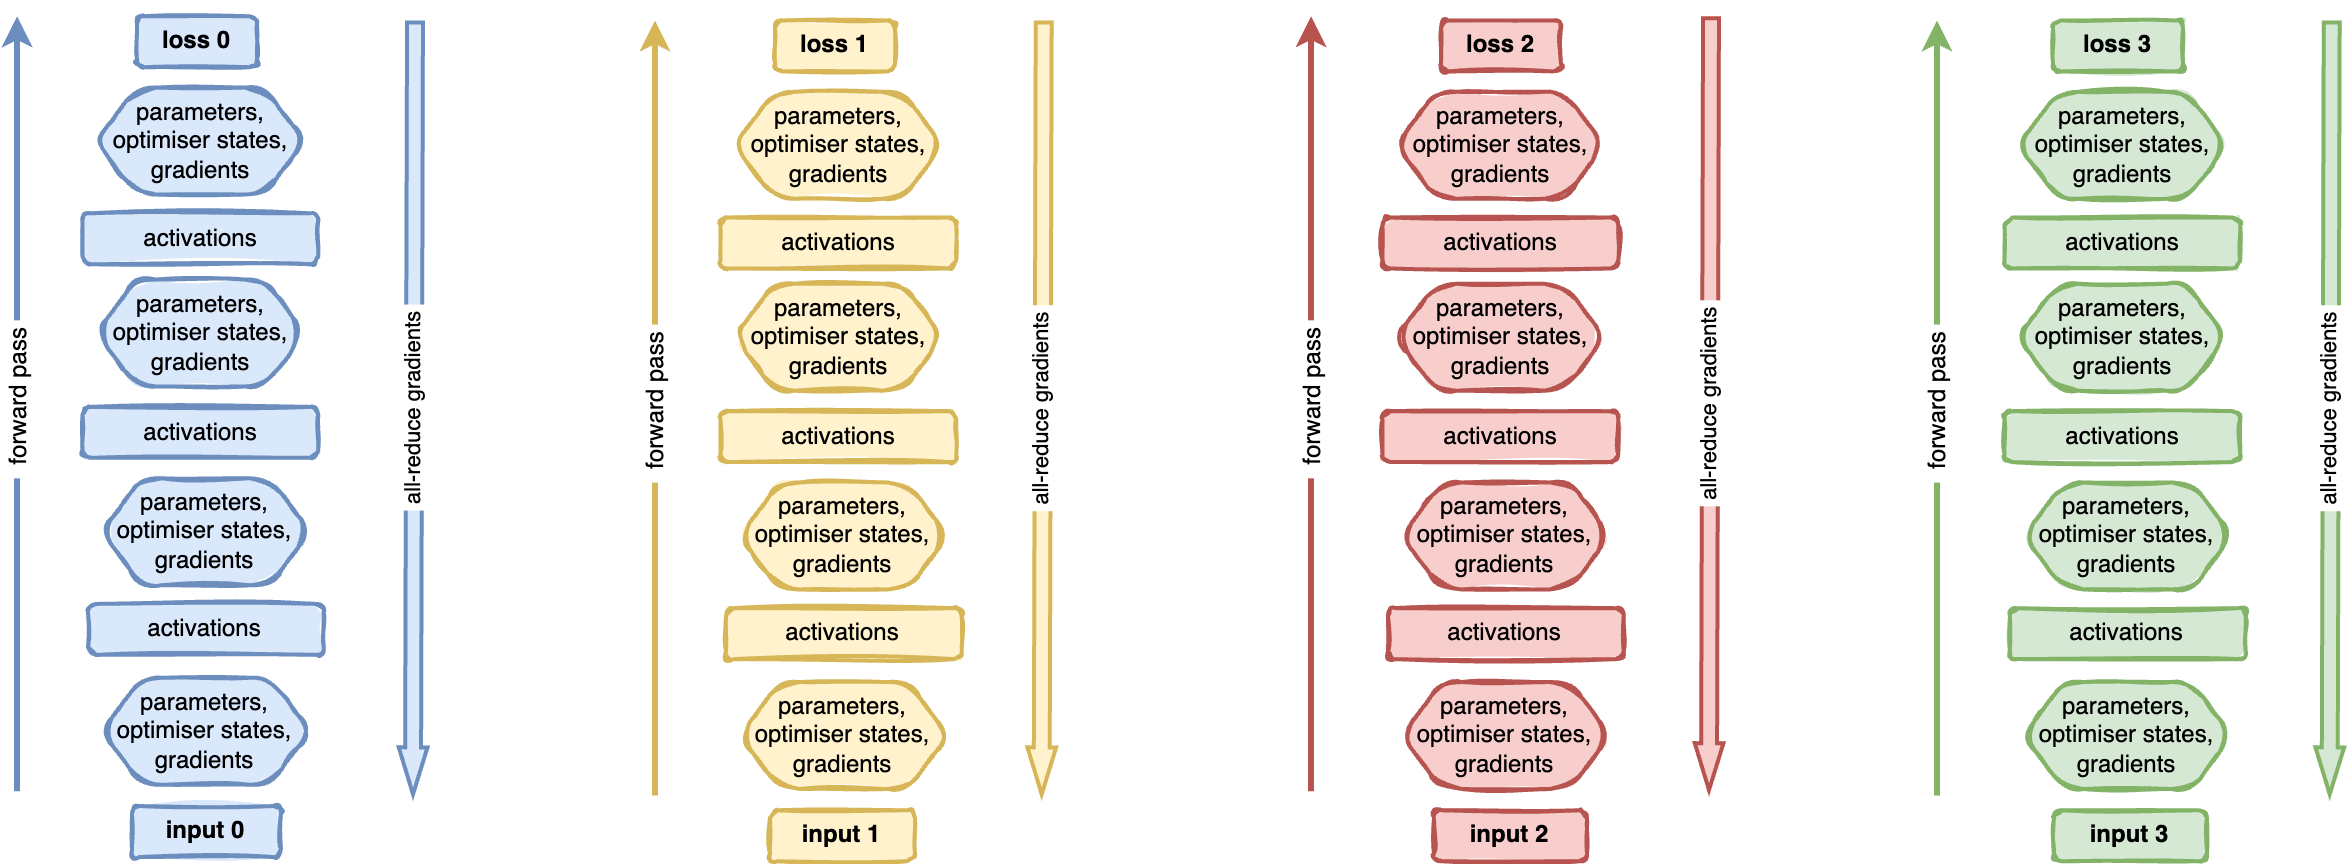

The diagram above was exported from draw.io. Its source (the exported page's mxGraphModel, read from the mxfile embedded in the PNG):
<mxGraphModel dx="2093" dy="691" grid="1" gridSize="10" guides="1" tooltips="1" connect="1" arrows="1" fold="1" page="1" pageScale="1" pageWidth="827" pageHeight="1169" math="0" shadow="0">
  <root>
    <mxCell id="0" />
    <mxCell id="1" parent="0" />
    <mxCell id="2" value="activations" style="rounded=1;whiteSpace=wrap;html=1;strokeWidth=2;fillWeight=4;hachureGap=8;hachureAngle=45;fillColor=#d5e8d4;sketch=1;strokeColor=#82b366;fontSize=12;fontStyle=0;fillStyle=solid;" vertex="1" parent="1">
      <mxGeometry x="1010.7408629441625" y="457.0666331658292" width="117.86802030456853" height="25.477386934673365" as="geometry" />
    </mxCell>
    <mxCell id="3" value="activations" style="rounded=1;whiteSpace=wrap;html=1;strokeWidth=2;fillWeight=4;hachureGap=8;hachureAngle=45;fillColor=#d5e8d4;sketch=1;strokeColor=#82b366;fontSize=12;fontStyle=0;fillStyle=solid;" vertex="1" parent="1">
      <mxGeometry x="1013.4819796954316" y="555.5791959798995" width="117.86802030456853" height="25.477386934673365" as="geometry" />
    </mxCell>
    <mxCell id="4" value="parameters,&lt;div style=&quot;font-size: 12px;&quot;&gt;optimiser states,&lt;/div&gt;&lt;div style=&quot;font-size: 12px;&quot;&gt;gradients&lt;/div&gt;" style="shape=hexagon;perimeter=hexagonPerimeter2;whiteSpace=wrap;html=1;fixedSize=1;fontSize=12;fillColor=#d5e8d4;strokeColor=#82b366;rounded=1;strokeWidth=2;fillWeight=4;hachureGap=8;hachureAngle=45;sketch=1;fontStyle=0;fillStyle=solid;" vertex="1" parent="1">
      <mxGeometry x="1020.334771573604" y="492.7349748743719" width="104.16243654822334" height="53.502512562814076" as="geometry" />
    </mxCell>
    <mxCell id="5" value="parameters,&lt;div style=&quot;font-size: 12px;&quot;&gt;optimiser states,&lt;/div&gt;&lt;div style=&quot;font-size: 12px;&quot;&gt;gradients&lt;/div&gt;" style="shape=hexagon;perimeter=hexagonPerimeter2;whiteSpace=wrap;html=1;fixedSize=1;fontSize=12;fillColor=#d5e8d4;strokeColor=#82b366;rounded=1;strokeWidth=2;fillWeight=4;hachureGap=8;hachureAngle=45;sketch=1;fontStyle=0;fillStyle=solid;" vertex="1" parent="1">
      <mxGeometry x="1017.5936548223351" y="393.37316582914576" width="104.16243654822334" height="53.502512562814076" as="geometry" />
    </mxCell>
    <mxCell id="6" value="loss 3" style="rounded=1;whiteSpace=wrap;html=1;strokeWidth=2;fillWeight=4;hachureGap=8;hachureAngle=45;fillColor=#d5e8d4;sketch=1;strokeColor=#82b366;fontSize=12;fontStyle=1;fillStyle=solid;" vertex="1" parent="1">
      <mxGeometry x="1035" y="261.74" width="65" height="25.48" as="geometry" />
    </mxCell>
    <mxCell id="7" value="activations" style="rounded=1;whiteSpace=wrap;html=1;strokeWidth=2;fillWeight=4;hachureGap=8;hachureAngle=45;fillColor=#d5e8d4;sketch=1;strokeColor=#82b366;fontSize=12;fontStyle=0;fillStyle=solid;" vertex="1" parent="1">
      <mxGeometry x="1010.7408629441625" y="360.25256281407036" width="117.86802030456853" height="25.477386934673365" as="geometry" />
    </mxCell>
    <mxCell id="8" value="parameters,&lt;div style=&quot;font-size: 12px;&quot;&gt;optimiser states,&lt;/div&gt;&lt;div style=&quot;font-size: 12px;&quot;&gt;gradients&lt;/div&gt;" style="shape=hexagon;perimeter=hexagonPerimeter2;whiteSpace=wrap;html=1;fixedSize=1;fontSize=12;fillColor=#d5e8d4;strokeColor=#82b366;rounded=1;strokeWidth=2;fillWeight=4;hachureGap=8;hachureAngle=45;sketch=1;fontStyle=0;fillStyle=solid;" vertex="1" parent="1">
      <mxGeometry x="1017.5936548223351" y="297.4083417085427" width="104.16243654822334" height="53.502512562814076" as="geometry" />
    </mxCell>
    <mxCell id="9" value="parameters,&lt;div style=&quot;font-size: 12px;&quot;&gt;optimiser states,&lt;/div&gt;&lt;div style=&quot;font-size: 12px;&quot;&gt;gradients&lt;/div&gt;" style="shape=hexagon;perimeter=hexagonPerimeter2;whiteSpace=wrap;html=1;fixedSize=1;fontSize=12;fillColor=#d5e8d4;strokeColor=#82b366;rounded=1;strokeWidth=2;fillWeight=4;hachureGap=8;hachureAngle=45;sketch=1;fontStyle=0;fillStyle=solid;" vertex="1" parent="1">
      <mxGeometry x="1020.334771573604" y="592.5214070351759" width="104.16243654822334" height="53.502512562814076" as="geometry" />
    </mxCell>
    <mxCell id="10" value="input 3" style="rounded=1;whiteSpace=wrap;html=1;strokeWidth=2;fillWeight=4;hachureGap=8;hachureAngle=45;fillColor=#d5e8d4;sketch=1;strokeColor=#82b366;fontSize=12;fontStyle=1;fillStyle=solid;" vertex="1" parent="1">
      <mxGeometry x="1035.48" y="656.64" width="76.52" height="25.48" as="geometry" />
    </mxCell>
    <mxCell id="11" value="activations" style="rounded=1;whiteSpace=wrap;html=1;strokeWidth=2;fillWeight=4;hachureGap=8;hachureAngle=45;fillColor=#dae8fc;sketch=1;strokeColor=#6c8ebf;fontSize=12;fontStyle=0;fillStyle=solid;" vertex="1" parent="1">
      <mxGeometry x="49.74111675126903" y="454.9497487437186" width="117.86802030456853" height="25.477386934673365" as="geometry" />
    </mxCell>
    <mxCell id="12" value="activations" style="rounded=1;whiteSpace=wrap;html=1;strokeWidth=2;fillWeight=4;hachureGap=8;hachureAngle=45;fillColor=#dae8fc;sketch=1;strokeColor=#6c8ebf;fontSize=12;fontStyle=0;fillStyle=solid;" vertex="1" parent="1">
      <mxGeometry x="52.48223350253807" y="553.462311557789" width="117.86802030456853" height="25.477386934673365" as="geometry" />
    </mxCell>
    <mxCell id="13" value="parameters,&lt;div style=&quot;font-size: 12px;&quot;&gt;optimiser states,&lt;/div&gt;&lt;div style=&quot;font-size: 12px;&quot;&gt;gradients&lt;/div&gt;" style="shape=hexagon;perimeter=hexagonPerimeter2;whiteSpace=wrap;html=1;fixedSize=1;fontSize=12;fillColor=#dae8fc;strokeColor=#6c8ebf;rounded=1;strokeWidth=2;fillWeight=4;hachureGap=8;hachureAngle=45;sketch=1;fontStyle=0;fillStyle=solid;" vertex="1" parent="1">
      <mxGeometry x="59.335025380710654" y="490.6180904522613" width="104.16243654822334" height="53.502512562814076" as="geometry" />
    </mxCell>
    <mxCell id="14" value="parameters,&lt;div style=&quot;font-size: 12px;&quot;&gt;optimiser states,&lt;/div&gt;&lt;div style=&quot;font-size: 12px;&quot;&gt;gradients&lt;/div&gt;" style="shape=hexagon;perimeter=hexagonPerimeter2;whiteSpace=wrap;html=1;fixedSize=1;fontSize=12;fillColor=#dae8fc;strokeColor=#6c8ebf;rounded=1;strokeWidth=2;fillWeight=4;hachureGap=8;hachureAngle=45;sketch=1;fontStyle=0;fillStyle=solid;" vertex="1" parent="1">
      <mxGeometry x="56.59390862944163" y="391.2562814070352" width="104.16243654822334" height="53.502512562814076" as="geometry" />
    </mxCell>
    <mxCell id="15" value="loss 0" style="rounded=1;whiteSpace=wrap;html=1;strokeWidth=2;fillWeight=4;hachureGap=8;hachureAngle=45;fillColor=#dae8fc;sketch=1;strokeColor=#6c8ebf;fontSize=12;fontStyle=1;fillStyle=solid;" vertex="1" parent="1">
      <mxGeometry x="77" y="259.62" width="60" height="25.48" as="geometry" />
    </mxCell>
    <mxCell id="16" value="activations" style="rounded=1;whiteSpace=wrap;html=1;strokeWidth=2;fillWeight=4;hachureGap=8;hachureAngle=45;fillColor=#dae8fc;sketch=1;strokeColor=#6c8ebf;fontSize=12;fontStyle=0;fillStyle=solid;" vertex="1" parent="1">
      <mxGeometry x="49.74111675126903" y="358.1356783919598" width="117.86802030456853" height="25.477386934673365" as="geometry" />
    </mxCell>
    <mxCell id="17" value="parameters,&lt;div style=&quot;font-size: 12px;&quot;&gt;optimiser states,&lt;/div&gt;&lt;div style=&quot;font-size: 12px;&quot;&gt;gradients&lt;/div&gt;" style="shape=hexagon;perimeter=hexagonPerimeter2;whiteSpace=wrap;html=1;fixedSize=1;fontSize=12;fillColor=#dae8fc;strokeColor=#6c8ebf;rounded=1;strokeWidth=2;fillWeight=4;hachureGap=8;hachureAngle=45;sketch=1;fontStyle=0;fillStyle=solid;" vertex="1" parent="1">
      <mxGeometry x="56.59390862944163" y="295.29145728643215" width="104.16243654822334" height="53.502512562814076" as="geometry" />
    </mxCell>
    <mxCell id="18" value="parameters,&lt;div style=&quot;font-size: 12px;&quot;&gt;optimiser states,&lt;/div&gt;&lt;div style=&quot;font-size: 12px;&quot;&gt;gradients&lt;/div&gt;" style="shape=hexagon;perimeter=hexagonPerimeter2;whiteSpace=wrap;html=1;fixedSize=1;fontSize=12;fillColor=#dae8fc;strokeColor=#6c8ebf;rounded=1;strokeWidth=2;fillWeight=4;hachureGap=8;hachureAngle=45;sketch=1;fontStyle=0;fillStyle=solid;" vertex="1" parent="1">
      <mxGeometry x="59.335025380710654" y="590.4045226130654" width="104.16243654822334" height="53.502512562814076" as="geometry" />
    </mxCell>
    <mxCell id="19" value="input 0" style="rounded=1;whiteSpace=wrap;html=1;strokeWidth=2;fillWeight=4;hachureGap=8;hachureAngle=45;fillColor=#dae8fc;sketch=1;strokeColor=#6c8ebf;fontSize=12;fontStyle=1;fillStyle=solid;" vertex="1" parent="1">
      <mxGeometry x="74.47999999999999" y="654.52" width="74.52" height="25.48" as="geometry" />
    </mxCell>
    <mxCell id="20" value="activations" style="rounded=1;whiteSpace=wrap;html=1;strokeWidth=2;fillWeight=4;hachureGap=8;hachureAngle=45;fillColor=#fff2cc;sketch=1;strokeColor=#d6b656;fontSize=12;fontStyle=0;fillStyle=solid;" vertex="1" parent="1">
      <mxGeometry x="368.7391878172589" y="457.0697487437186" width="117.86802030456853" height="25.477386934673365" as="geometry" />
    </mxCell>
    <mxCell id="21" value="activations" style="rounded=1;whiteSpace=wrap;html=1;strokeWidth=2;fillWeight=4;hachureGap=8;hachureAngle=45;fillColor=#fff2cc;sketch=1;strokeColor=#d6b656;fontSize=12;fontStyle=0;fillStyle=solid;" vertex="1" parent="1">
      <mxGeometry x="371.4803045685279" y="555.582311557789" width="117.86802030456853" height="25.477386934673365" as="geometry" />
    </mxCell>
    <mxCell id="22" value="parameters,&lt;div style=&quot;font-size: 12px;&quot;&gt;optimiser states,&lt;/div&gt;&lt;div style=&quot;font-size: 12px;&quot;&gt;gradients&lt;/div&gt;" style="shape=hexagon;perimeter=hexagonPerimeter2;whiteSpace=wrap;html=1;fixedSize=1;fontSize=12;fillColor=#fff2cc;strokeColor=#d6b656;rounded=1;strokeWidth=2;fillWeight=4;hachureGap=8;hachureAngle=45;sketch=1;fontStyle=0;fillStyle=solid;" vertex="1" parent="1">
      <mxGeometry x="378.33309644670055" y="492.7380904522613" width="104.16243654822334" height="53.502512562814076" as="geometry" />
    </mxCell>
    <mxCell id="23" value="parameters,&lt;div style=&quot;font-size: 12px;&quot;&gt;optimiser states,&lt;/div&gt;&lt;div style=&quot;font-size: 12px;&quot;&gt;gradients&lt;/div&gt;" style="shape=hexagon;perimeter=hexagonPerimeter2;whiteSpace=wrap;html=1;fixedSize=1;fontSize=12;fillColor=#fff2cc;strokeColor=#d6b656;rounded=1;strokeWidth=2;fillWeight=4;hachureGap=8;hachureAngle=45;sketch=1;fontStyle=0;fillStyle=solid;" vertex="1" parent="1">
      <mxGeometry x="375.5919796954315" y="393.3762814070352" width="104.16243654822334" height="53.502512562814076" as="geometry" />
    </mxCell>
    <mxCell id="24" value="loss 1" style="rounded=1;whiteSpace=wrap;html=1;strokeWidth=2;fillWeight=4;hachureGap=8;hachureAngle=45;fillColor=#fff2cc;sketch=1;strokeColor=#d6b656;fontSize=12;fontStyle=1;fillStyle=solid;" vertex="1" parent="1">
      <mxGeometry x="396" y="261.74" width="60" height="25.48" as="geometry" />
    </mxCell>
    <mxCell id="25" value="activations" style="rounded=1;whiteSpace=wrap;html=1;strokeWidth=2;fillWeight=4;hachureGap=8;hachureAngle=45;fillColor=#fff2cc;sketch=1;strokeColor=#d6b656;fontSize=12;fontStyle=0;fillStyle=solid;" vertex="1" parent="1">
      <mxGeometry x="368.7391878172589" y="360.2556783919598" width="117.86802030456853" height="25.477386934673365" as="geometry" />
    </mxCell>
    <mxCell id="26" value="parameters,&lt;div style=&quot;font-size: 12px;&quot;&gt;optimiser states,&lt;/div&gt;&lt;div style=&quot;font-size: 12px;&quot;&gt;gradients&lt;/div&gt;" style="shape=hexagon;perimeter=hexagonPerimeter2;whiteSpace=wrap;html=1;fixedSize=1;fontSize=12;fillColor=#fff2cc;strokeColor=#d6b656;rounded=1;strokeWidth=2;fillWeight=4;hachureGap=8;hachureAngle=45;sketch=1;fontStyle=0;fillStyle=solid;" vertex="1" parent="1">
      <mxGeometry x="375.5919796954315" y="297.41145728643215" width="104.16243654822334" height="53.502512562814076" as="geometry" />
    </mxCell>
    <mxCell id="27" value="parameters,&lt;div style=&quot;font-size: 12px;&quot;&gt;optimiser states,&lt;/div&gt;&lt;div style=&quot;font-size: 12px;&quot;&gt;gradients&lt;/div&gt;" style="shape=hexagon;perimeter=hexagonPerimeter2;whiteSpace=wrap;html=1;fixedSize=1;fontSize=12;fillColor=#fff2cc;strokeColor=#d6b656;rounded=1;strokeWidth=2;fillWeight=4;hachureGap=8;hachureAngle=45;sketch=1;fontStyle=0;fillStyle=solid;" vertex="1" parent="1">
      <mxGeometry x="378.33309644670055" y="592.5245226130653" width="104.16243654822334" height="53.502512562814076" as="geometry" />
    </mxCell>
    <mxCell id="28" value="input 1" style="rounded=1;whiteSpace=wrap;html=1;strokeWidth=2;fillWeight=4;hachureGap=8;hachureAngle=45;fillColor=#fff2cc;sketch=1;strokeColor=#d6b656;fontSize=12;fontStyle=1;fillStyle=solid;" vertex="1" parent="1">
      <mxGeometry x="393.48" y="656.64" width="72.52" height="25.48" as="geometry" />
    </mxCell>
    <mxCell id="29" value="activations" style="rounded=1;whiteSpace=wrap;html=1;strokeWidth=2;fillWeight=4;hachureGap=8;hachureAngle=45;fillColor=#f8cecc;sketch=1;strokeColor=#b85450;fontSize=12;fontStyle=0;fillStyle=solid;" vertex="1" parent="1">
      <mxGeometry x="699.7450253807106" y="457.0666331658292" width="117.86802030456853" height="25.477386934673365" as="geometry" />
    </mxCell>
    <mxCell id="30" value="activations" style="rounded=1;whiteSpace=wrap;html=1;strokeWidth=2;fillWeight=4;hachureGap=8;hachureAngle=45;fillColor=#f8cecc;sketch=1;strokeColor=#b85450;fontSize=12;fontStyle=0;fillStyle=solid;" vertex="1" parent="1">
      <mxGeometry x="702.4861421319797" y="555.5791959798995" width="117.86802030456853" height="25.477386934673365" as="geometry" />
    </mxCell>
    <mxCell id="31" value="parameters,&lt;div style=&quot;font-size: 12px;&quot;&gt;optimiser states,&lt;/div&gt;&lt;div style=&quot;font-size: 12px;&quot;&gt;gradients&lt;/div&gt;" style="shape=hexagon;perimeter=hexagonPerimeter2;whiteSpace=wrap;html=1;fixedSize=1;fontSize=12;fillColor=#f8cecc;strokeColor=#b85450;rounded=1;strokeWidth=2;fillWeight=4;hachureGap=8;hachureAngle=45;sketch=1;fontStyle=0;fillStyle=solid;" vertex="1" parent="1">
      <mxGeometry x="709.3389340101523" y="492.7349748743719" width="104.16243654822334" height="53.502512562814076" as="geometry" />
    </mxCell>
    <mxCell id="32" value="parameters,&lt;div style=&quot;font-size: 12px;&quot;&gt;optimiser states,&lt;/div&gt;&lt;div style=&quot;font-size: 12px;&quot;&gt;gradients&lt;/div&gt;" style="shape=hexagon;perimeter=hexagonPerimeter2;whiteSpace=wrap;html=1;fixedSize=1;fontSize=12;fillColor=#f8cecc;strokeColor=#b85450;rounded=1;strokeWidth=2;fillWeight=4;hachureGap=8;hachureAngle=45;sketch=1;fontStyle=0;fillStyle=solid;" vertex="1" parent="1">
      <mxGeometry x="706.5978172588832" y="393.37316582914576" width="104.16243654822334" height="53.502512562814076" as="geometry" />
    </mxCell>
    <mxCell id="33" value="loss 2" style="rounded=1;whiteSpace=wrap;html=1;strokeWidth=2;fillWeight=4;hachureGap=8;hachureAngle=45;fillColor=#f8cecc;sketch=1;strokeColor=#b85450;fontSize=12;fontStyle=1;fillStyle=solid;" vertex="1" parent="1">
      <mxGeometry x="729" y="261.74" width="60" height="25.48" as="geometry" />
    </mxCell>
    <mxCell id="34" value="activations" style="rounded=1;whiteSpace=wrap;html=1;strokeWidth=2;fillWeight=4;hachureGap=8;hachureAngle=45;fillColor=#f8cecc;sketch=1;strokeColor=#b85450;fontSize=12;fontStyle=0;fillStyle=solid;" vertex="1" parent="1">
      <mxGeometry x="699.7450253807106" y="360.25256281407036" width="117.86802030456853" height="25.477386934673365" as="geometry" />
    </mxCell>
    <mxCell id="35" value="parameters,&lt;div style=&quot;font-size: 12px;&quot;&gt;optimiser states,&lt;/div&gt;&lt;div style=&quot;font-size: 12px;&quot;&gt;gradients&lt;/div&gt;" style="shape=hexagon;perimeter=hexagonPerimeter2;whiteSpace=wrap;html=1;fixedSize=1;fontSize=12;fillColor=#f8cecc;strokeColor=#b85450;rounded=1;strokeWidth=2;fillWeight=4;hachureGap=8;hachureAngle=45;sketch=1;fontStyle=0;fillStyle=solid;" vertex="1" parent="1">
      <mxGeometry x="706.5978172588832" y="297.4083417085427" width="104.16243654822334" height="53.502512562814076" as="geometry" />
    </mxCell>
    <mxCell id="36" value="parameters,&lt;div style=&quot;font-size: 12px;&quot;&gt;optimiser states,&lt;/div&gt;&lt;div style=&quot;font-size: 12px;&quot;&gt;gradients&lt;/div&gt;" style="shape=hexagon;perimeter=hexagonPerimeter2;whiteSpace=wrap;html=1;fixedSize=1;fontSize=12;fillColor=#f8cecc;strokeColor=#b85450;rounded=1;strokeWidth=2;fillWeight=4;hachureGap=8;hachureAngle=45;sketch=1;fontStyle=0;fillStyle=solid;" vertex="1" parent="1">
      <mxGeometry x="709.3389340101523" y="592.5214070351759" width="104.16243654822334" height="53.502512562814076" as="geometry" />
    </mxCell>
    <mxCell id="37" value="input 2" style="rounded=1;whiteSpace=wrap;html=1;strokeWidth=2;fillWeight=4;hachureGap=8;hachureAngle=45;fillColor=#f8cecc;sketch=1;strokeColor=#b85450;fontSize=12;fontStyle=1;fillStyle=solid;" vertex="1" parent="1">
      <mxGeometry x="725.49" y="656.64" width="76.51" height="25.48" as="geometry" />
    </mxCell>
    <mxCell id="38" value="" style="endArrow=classic;html=1;rounded=0;fillColor=#dae8fc;strokeColor=#6c8ebf;strokeWidth=3;" edge="1" parent="1">
      <mxGeometry width="50" height="50" relative="1" as="geometry">
        <mxPoint x="17" y="647.1717043470053" as="sourcePoint" />
        <mxPoint x="17" y="259.6227356397791" as="targetPoint" />
      </mxGeometry>
    </mxCell>
    <mxCell id="39" value="&lt;font style=&quot;font-size: 12px;&quot;&gt;&amp;nbsp; forward pass&amp;nbsp;&lt;/font&gt;" style="edgeLabel;html=1;align=center;verticalAlign=middle;resizable=0;points=[];rotation=-90;" vertex="1" connectable="0" parent="38">
      <mxGeometry x="-0.0635" y="-2" relative="1" as="geometry">
        <mxPoint x="-2" y="-13" as="offset" />
      </mxGeometry>
    </mxCell>
    <mxCell id="40" value="" style="shape=flexArrow;endArrow=classic;html=1;rounded=0;fillColor=#dae8fc;strokeColor=#6c8ebf;width=6.9565217391304355;endSize=7.147826086956523;endWidth=4.385633270321361;strokeWidth=2;" edge="1" parent="1">
      <mxGeometry width="50" height="50" relative="1" as="geometry">
        <mxPoint x="216" y="261.74483173644217" as="sourcePoint" />
        <mxPoint x="215" y="649.6444399867844" as="targetPoint" />
      </mxGeometry>
    </mxCell>
    <mxCell id="41" value="&amp;nbsp;all-reduce gradients&amp;nbsp;" style="edgeLabel;html=1;align=center;verticalAlign=middle;resizable=0;points=[];rotation=-90;" vertex="1" connectable="0" parent="40">
      <mxGeometry x="-0.0613" y="2" relative="1" as="geometry">
        <mxPoint x="-3" y="13" as="offset" />
      </mxGeometry>
    </mxCell>
    <mxCell id="42" value="" style="endArrow=classic;html=1;rounded=0;fillColor=#fff2cc;strokeColor=#d6b656;strokeWidth=3;" edge="1" parent="1">
      <mxGeometry width="50" height="50" relative="1" as="geometry">
        <mxPoint x="336" y="649.2872643602209" as="sourcePoint" />
        <mxPoint x="336" y="261.7382956529948" as="targetPoint" />
      </mxGeometry>
    </mxCell>
    <mxCell id="43" value="&lt;font style=&quot;font-size: 12px;&quot;&gt;&amp;nbsp; forward pass&amp;nbsp;&lt;/font&gt;" style="edgeLabel;html=1;align=center;verticalAlign=middle;resizable=0;points=[];rotation=-90;" vertex="1" connectable="0" parent="42">
      <mxGeometry x="-0.0635" y="-2" relative="1" as="geometry">
        <mxPoint x="-2" y="-13" as="offset" />
      </mxGeometry>
    </mxCell>
    <mxCell id="44" value="" style="shape=flexArrow;endArrow=classic;html=1;rounded=0;fillColor=#fff2cc;strokeColor=#d6b656;width=6.9565217391304355;endSize=7.147826086956523;endWidth=4.385633270321361;strokeWidth=2;" edge="1" parent="1">
      <mxGeometry width="50" height="50" relative="1" as="geometry">
        <mxPoint x="530.35" y="261.7403917496578" as="sourcePoint" />
        <mxPoint x="529.35" y="649.64" as="targetPoint" />
      </mxGeometry>
    </mxCell>
    <mxCell id="45" value="&amp;nbsp;all-reduce gradients&amp;nbsp;" style="edgeLabel;html=1;align=center;verticalAlign=middle;resizable=0;points=[];rotation=-90;" vertex="1" connectable="0" parent="44">
      <mxGeometry x="-0.0613" y="2" relative="1" as="geometry">
        <mxPoint x="-3" y="13" as="offset" />
      </mxGeometry>
    </mxCell>
    <mxCell id="46" value="" style="endArrow=classic;html=1;rounded=0;fillColor=#f8cecc;strokeColor=#b85450;strokeWidth=3;" edge="1" parent="1">
      <mxGeometry width="50" height="50" relative="1" as="geometry">
        <mxPoint x="664" y="647.1689687072261" as="sourcePoint" />
        <mxPoint x="664" y="259.62" as="targetPoint" />
      </mxGeometry>
    </mxCell>
    <mxCell id="47" value="&lt;font style=&quot;font-size: 12px;&quot;&gt;&amp;nbsp; forward pass&amp;nbsp;&lt;/font&gt;" style="edgeLabel;html=1;align=center;verticalAlign=middle;resizable=0;points=[];rotation=-90;" vertex="1" connectable="0" parent="46">
      <mxGeometry x="-0.0635" y="-2" relative="1" as="geometry">
        <mxPoint x="-2" y="-13" as="offset" />
      </mxGeometry>
    </mxCell>
    <mxCell id="48" value="" style="shape=flexArrow;endArrow=classic;html=1;rounded=0;fillColor=#f8cecc;strokeColor=#b85450;width=6.9565217391304355;endSize=7.147826086956523;endWidth=4.385633270321361;strokeWidth=2;" edge="1" parent="1">
      <mxGeometry width="50" height="50" relative="1" as="geometry">
        <mxPoint x="864" y="259.6220960966631" as="sourcePoint" />
        <mxPoint x="863" y="647.5217043470052" as="targetPoint" />
      </mxGeometry>
    </mxCell>
    <mxCell id="49" value="&amp;nbsp;all-reduce gradients&amp;nbsp;" style="edgeLabel;html=1;align=center;verticalAlign=middle;resizable=0;points=[];rotation=-90;" vertex="1" connectable="0" parent="48">
      <mxGeometry x="-0.0613" y="2" relative="1" as="geometry">
        <mxPoint x="-3" y="13" as="offset" />
      </mxGeometry>
    </mxCell>
    <mxCell id="50" value="" style="endArrow=classic;html=1;rounded=0;fillColor=#d5e8d4;strokeColor=#82b366;strokeWidth=3;" edge="1" parent="1">
      <mxGeometry width="50" height="50" relative="1" as="geometry">
        <mxPoint x="977" y="649.2851682635578" as="sourcePoint" />
        <mxPoint x="977" y="261.7361995563317" as="targetPoint" />
      </mxGeometry>
    </mxCell>
    <mxCell id="51" value="&lt;font style=&quot;font-size: 12px;&quot;&gt;&amp;nbsp; forward pass&amp;nbsp;&lt;/font&gt;" style="edgeLabel;html=1;align=center;verticalAlign=middle;resizable=0;points=[];rotation=-90;" vertex="1" connectable="0" parent="50">
      <mxGeometry x="-0.0635" y="-2" relative="1" as="geometry">
        <mxPoint x="-2" y="-13" as="offset" />
      </mxGeometry>
    </mxCell>
    <mxCell id="52" value="" style="shape=flexArrow;endArrow=classic;html=1;rounded=0;fillColor=#d5e8d4;strokeColor=#82b366;width=6.9565217391304355;endSize=7.147826086956523;endWidth=4.385633270321361;strokeWidth=2;" edge="1" parent="1">
      <mxGeometry width="50" height="50" relative="1" as="geometry">
        <mxPoint x="1174.35" y="261.7382956529948" as="sourcePoint" />
        <mxPoint x="1173.35" y="649.637903903337" as="targetPoint" />
      </mxGeometry>
    </mxCell>
    <mxCell id="53" value="&amp;nbsp;all-reduce gradients&amp;nbsp;" style="edgeLabel;html=1;align=center;verticalAlign=middle;resizable=0;points=[];rotation=-90;" vertex="1" connectable="0" parent="52">
      <mxGeometry x="-0.0613" y="2" relative="1" as="geometry">
        <mxPoint x="-3" y="13" as="offset" />
      </mxGeometry>
    </mxCell>
  </root>
</mxGraphModel>